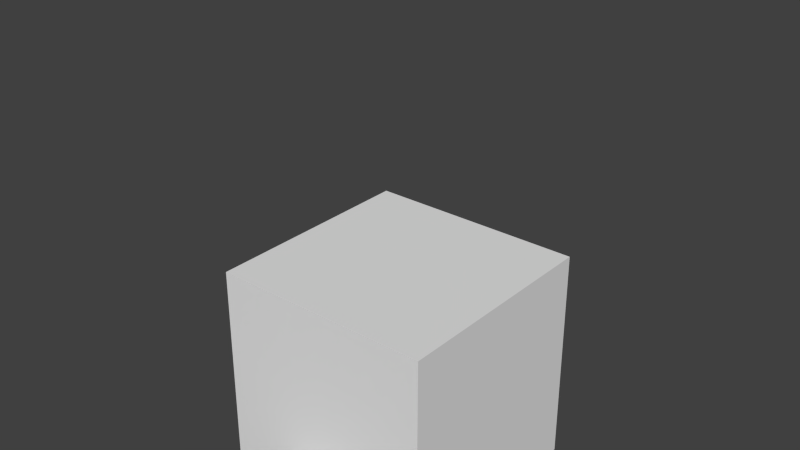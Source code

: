 # Source: SimpleSwitch.blend  (saved by Blender 2.68.0; exported with 4.5.12 LTS)
import bpy
from mathutils import Matrix  # noqa: F401  (used for matrix-valued properties, if any)

bpy.ops.wm.read_factory_settings(use_empty=True)
scene = bpy.context.scene
scene.name = 'Scene'

# ---- collections
col_collection_1 = bpy.data.collections.new('Collection 1'); scene.collection.children.link(col_collection_1)

# ---- materials (node trees are filled in below, after node groups)
mat_material = bpy.data.materials.new('Material')
mat_material.alpha_threshold = 0.0
mat_material.use_transparent_shadow = False
mat_material.roughness = 0.5
mat_material.line_color = (0.0, 0.0, 0.0, 1.0)

# ---- material node trees

# ---- world
world_world = bpy.data.worlds.new('World'); scene.world = world_world
world_world.color = (0.05088, 0.05088, 0.05088)
world_world.use_sun_shadow = False
world_world.sun_shadow_jitter_overblur = 0.0
world_world.cycles.sampling_method = 'MANUAL'
world_world.cycles.sample_map_resolution = 256

# ---- meshes
me_cylinder = bpy.data.meshes.new('Cylinder')
me_cylinder.from_pydata([(-0.1081, 1.005, -0.1121), (-0.1081, 1.005, 1.888), (0.08703, 0.9862, -0.1121), (0.08703, 0.9862, 1.888), (0.2746, 0.9293, -0.1121), (0.2746, 0.9293, 1.888), (0.4475, 0.8368, -0.1121), (0.4475, 0.8368, 1.888), (0.599, 0.7125, -0.1121), (0.599, 0.7125, 1.888), (0.7234, 0.5609, -0.1121), (0.7234, 0.5609, 1.888), (0.8158, 0.3881, -0.1121), (0.8158, 0.3881, 1.888), (0.8727, 0.2005, -0.1121), (0.8727, 0.2005, 1.888), (0.8919, 0.00538, -0.1121), (0.8919, 0.00538, 1.888), (0.8727, -0.1897, -0.1121), (0.8727, -0.1897, 1.888), (0.8158, -0.3773, -0.1121), (0.8158, -0.3773, 1.888), (0.7234, -0.5502, -0.1121), (0.7234, -0.5502, 1.888), (0.599, -0.7017, -0.1121), (0.599, -0.7017, 1.888), (0.4475, -0.8261, -0.1121), (0.4475, -0.8261, 1.888), (0.2746, -0.9185, -0.1121), (0.2746, -0.9185, 1.888), (0.08702, -0.9754, -0.1121), (0.08702, -0.9754, 1.888), (-0.1081, -0.9946, -0.1121), (-0.1081, -0.9946, 1.888), (-0.3032, -0.9754, -0.1121), (-0.3032, -0.9754, 1.888), (-0.4907, -0.9185, -0.1121), (-0.4907, -0.9185, 1.888), (-0.6636, -0.8261, -0.1121), (-0.6636, -0.8261, 1.888), (-0.8152, -0.7017, -0.1121), (-0.8152, -0.7017, 1.888), (-0.9395, -0.5502, -0.1121), (-0.9395, -0.5502, 1.888), (-1.032, -0.3773, -0.1121), (-1.032, -0.3773, 1.888), (-1.089, -0.1897, -0.1121), (-1.089, -0.1897, 1.888), (-1.108, 0.005381, -0.1121), (-1.108, 0.005381, 1.888), (-1.089, 0.2005, -0.1121), (-1.089, 0.2005, 1.888), (-1.032, 0.3881, -0.1121), (-1.032, 0.3881, 1.888), (-0.9395, 0.561, -0.1121), (-0.9395, 0.561, 1.888), (-0.8152, 0.7125, -0.1121), (-0.8152, 0.7125, 1.888), (-0.6636, 0.8369, -0.1121), (-0.6636, 0.8369, 1.888), (-0.4907, 0.9293, -0.1121), (-0.4907, 0.9293, 1.888), (-0.3032, 0.9862, -0.1121), (-0.3032, 0.9862, 1.888)], [], [(0, 1, 3, 2), (2, 3, 5, 4), (4, 5, 7, 6), (6, 7, 9, 8), (8, 9, 11, 10), (10, 11, 13, 12), (12, 13, 15, 14), (14, 15, 17, 16), (16, 17, 19, 18), (18, 19, 21, 20), (20, 21, 23, 22), (22, 23, 25, 24), (24, 25, 27, 26), (26, 27, 29, 28), (28, 29, 31, 30), (30, 31, 33, 32), (32, 33, 35, 34), (34, 35, 37, 36), (36, 37, 39, 38), (38, 39, 41, 40), (40, 41, 43, 42), (42, 43, 45, 44), (44, 45, 47, 46), (46, 47, 49, 48), (48, 49, 51, 50), (50, 51, 53, 52), (52, 53, 55, 54), (54, 55, 57, 56), (56, 57, 59, 58), (58, 59, 61, 60), (3, 1, 63, 61, 59, 57, 55, 53, 51, 49, 47, 45, 43, 41, 39, 37, 35, 33, 31, 29, 27, 25, 23, 21, 19, 17, 15, 13, 11, 9, 7, 5), (62, 63, 1, 0), (60, 61, 63, 62), (0, 2, 4, 6, 8, 10, 12, 14, 16, 18, 20, 22, 24, 26, 28, 30, 32, 34, 36, 38, 40, 42, 44, 46, 48, 50, 52, 54, 56, 58, 60, 62)])
me_cylinder.use_remesh_preserve_volume = False
me_cylinder.use_remesh_preserve_attributes = False
me_cylinder.use_mirror_vertex_groups = False
me_cylinder.update()
me_cube = bpy.data.meshes.new('Cube')
me_cube.from_pydata([(1.0, 1.0, -1.0), (1.0, -1.0, -1.0), (-1.0, -1.0, -1.0), (-1.0, 1.0, -1.0), (1.0, 1.0, 1.0), (1.0, -1.0, 1.0), (-1.0, -1.0, 1.0), (-1.0, 1.0, 1.0)], [], [(0, 1, 2, 3), (4, 7, 6, 5), (0, 4, 5, 1), (1, 5, 6, 2), (2, 6, 7, 3), (4, 0, 3, 7)])
me_cube.materials.append(mat_material)
me_cube.use_remesh_preserve_volume = False
me_cube.use_remesh_preserve_attributes = False
me_cube.use_mirror_vertex_groups = False
me_cube.update()
arm_armature = bpy.data.armatures.new('Armature')  # bones are not reproduced

# ---- objects
ob_armature = bpy.data.objects.new('Armature', arm_armature)
ob_cylinder = bpy.data.objects.new('Cylinder', me_cylinder)
ob_cube = bpy.data.objects.new('Cube', me_cube)

# ---- transforms, parenting, visibility, modifiers, constraints
ob_armature.location = (2.359e-09, -0.6518, 0.1286)
ob_armature.lineart.crease_threshold = 0.0
ob_cylinder.parent = ob_armature
ob_cylinder.matrix_parent_inverse = Matrix(((1.0, 7.036e-15, -7.105e-15, -6.706e-08), (1.459e-14, 0.009091, 1.0, -4.475), (7.238e-15, -1.0, 0.009091, -0.6129), (0.0, 0.0, 0.0, 1.0)))
ob_cylinder.location = (6.706e-08, -0.6043, 0.9459)
ob_cylinder.scale = (0.3399, 0.3, 2.0)
ob_cylinder.lineart.crease_threshold = 0.0
ob_cube.location = (0.0, 0.0, 1.0)
ob_cube.lock_rotations_4d = False
ob_cube.empty_display_type = 'ARROWS'
ob_cube.lineart.crease_threshold = 0.0

# ---- collection membership
col_collection_1.objects.link(ob_armature)
col_collection_1.objects.link(ob_cylinder)
col_collection_1.objects.link(ob_cube)

# ---- scene / render settings (as saved in the file)
scene.frame_start = 1; scene.frame_end = 100; scene.frame_set(91)
scene.render.engine = 'BLENDER_EEVEE_NEXT'
scene.render.image_settings.color_mode = 'RGB'
scene.render.image_settings.compression = 90
scene.render.resolution_percentage = 50
scene.render.dither_intensity = 0.0
scene.cycles.use_denoising = False
scene.cycles.samples = 10
scene.cycles.sampling_pattern = 'TABULATED_SOBOL'
scene.cycles.light_sampling_threshold = 0.0
scene.cycles.use_adaptive_sampling = False
scene.cycles.use_light_tree = False
scene.cycles.blur_glossy = 0.0
scene.cycles.volume_bounces = 1
scene.cycles.pixel_filter_type = 'GAUSSIAN'
scene.cycles.sample_clamp_indirect = 0.0
scene.view_settings.view_transform = 'Standard'
bpy.context.view_layer.update()

# ---- added for rendering (the .blend has no active camera and no usable light): camera, sun
cam_auto = bpy.data.cameras.new('AutoCamera')
cam_auto.lens = 50.0
cam_auto.sensor_width = 36.0
cam_auto.clip_end = 1000.0
ob_auto_camera = bpy.data.objects.new('AutoCamera', cam_auto)
scene.collection.objects.link(ob_auto_camera)
ob_auto_camera.location = (5.09431, -6.11317, 6.43745)
ob_auto_camera.rotation_euler = (1.09748, -7.21219e-08, 0.694738)
scene.camera = ob_auto_camera
light_auto_sun = bpy.data.lights.new('AutoSun', 'SUN')
light_auto_sun.energy = 3.0
light_auto_sun.angle = 0.0523599
ob_auto_sun = bpy.data.objects.new('AutoSun', light_auto_sun)
scene.collection.objects.link(ob_auto_sun)
ob_auto_sun.rotation_euler = (0.872665, 0.174533, 0.523599)
bpy.context.view_layer.update()
